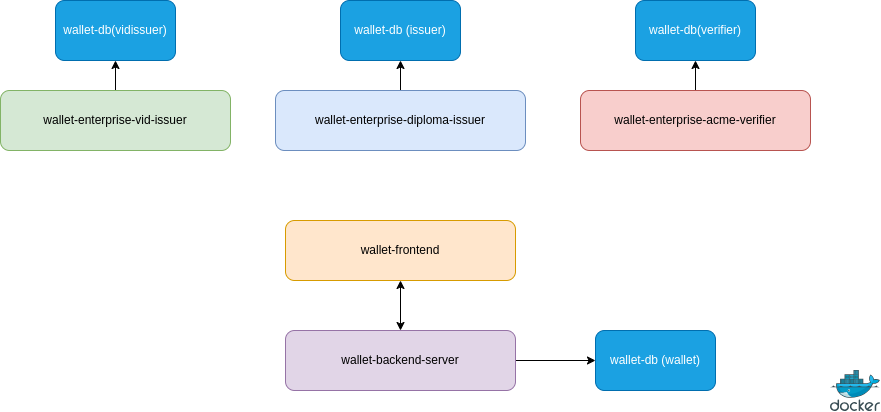

The diagram above was exported from draw.io. Its source (the exported page's mxGraphModel, read from the mxfile embedded in the PNG):
<mxGraphModel dx="1452" dy="657" grid="1" gridSize="10" guides="1" tooltips="1" connect="1" arrows="1" fold="1" page="1" pageScale="1" pageWidth="827" pageHeight="1169" math="0" shadow="0">
  <root>
    <mxCell id="0" />
    <mxCell id="1" parent="0" />
    <mxCell id="2SxmEYJea1M1JCCRR1Zx-2" style="edgeStyle=orthogonalEdgeStyle;rounded=0;orthogonalLoop=1;jettySize=auto;html=1;" parent="1" source="2SxmEYJea1M1JCCRR1Zx-5" target="2SxmEYJea1M1JCCRR1Zx-20" edge="1">
      <mxGeometry relative="1" as="geometry" />
    </mxCell>
    <mxCell id="2SxmEYJea1M1JCCRR1Zx-5" value="wallet-enterprise-vid-issuer" style="rounded=1;whiteSpace=wrap;html=1;fillColor=#d5e8d4;strokeColor=#82b366;" parent="1" vertex="1">
      <mxGeometry x="100" y="360" width="230" height="60" as="geometry" />
    </mxCell>
    <mxCell id="2SxmEYJea1M1JCCRR1Zx-6" style="edgeStyle=orthogonalEdgeStyle;rounded=0;orthogonalLoop=1;jettySize=auto;html=1;" parent="1" source="2SxmEYJea1M1JCCRR1Zx-9" target="2SxmEYJea1M1JCCRR1Zx-21" edge="1">
      <mxGeometry relative="1" as="geometry" />
    </mxCell>
    <mxCell id="2SxmEYJea1M1JCCRR1Zx-9" value="wallet-enterprise-diploma-issuer" style="rounded=1;whiteSpace=wrap;html=1;fillColor=#dae8fc;strokeColor=#6c8ebf;" parent="1" vertex="1">
      <mxGeometry x="375" y="360" width="250" height="60" as="geometry" />
    </mxCell>
    <mxCell id="2SxmEYJea1M1JCCRR1Zx-10" style="edgeStyle=orthogonalEdgeStyle;rounded=0;orthogonalLoop=1;jettySize=auto;html=1;" parent="1" source="2SxmEYJea1M1JCCRR1Zx-11" target="2SxmEYJea1M1JCCRR1Zx-19" edge="1">
      <mxGeometry relative="1" as="geometry" />
    </mxCell>
    <mxCell id="2SxmEYJea1M1JCCRR1Zx-11" value="wallet-backend-server" style="rounded=1;whiteSpace=wrap;html=1;fillColor=#e1d5e7;strokeColor=#9673a6;" parent="1" vertex="1">
      <mxGeometry x="385" y="600" width="230" height="60" as="geometry" />
    </mxCell>
    <mxCell id="2SxmEYJea1M1JCCRR1Zx-13" value="wallet-frontend" style="rounded=1;whiteSpace=wrap;html=1;fillColor=#ffe6cc;strokeColor=#d79b00;" parent="1" vertex="1">
      <mxGeometry x="385" y="490" width="230" height="60" as="geometry" />
    </mxCell>
    <mxCell id="2SxmEYJea1M1JCCRR1Zx-19" value="wallet-db (wallet)" style="rounded=1;whiteSpace=wrap;html=1;fillColor=#1ba1e2;fontColor=#ffffff;strokeColor=#006EAF;" parent="1" vertex="1">
      <mxGeometry x="695" y="600" width="120" height="60" as="geometry" />
    </mxCell>
    <mxCell id="2SxmEYJea1M1JCCRR1Zx-20" value="wallet-db(vidissuer)" style="rounded=1;whiteSpace=wrap;html=1;fillColor=#1ba1e2;fontColor=#ffffff;strokeColor=#006EAF;" parent="1" vertex="1">
      <mxGeometry x="155" y="270" width="120" height="60" as="geometry" />
    </mxCell>
    <mxCell id="2SxmEYJea1M1JCCRR1Zx-21" value="wallet-db (issuer)" style="rounded=1;whiteSpace=wrap;html=1;fillColor=#1ba1e2;fontColor=#ffffff;strokeColor=#006EAF;" parent="1" vertex="1">
      <mxGeometry x="440" y="270" width="120" height="60" as="geometry" />
    </mxCell>
    <mxCell id="2SxmEYJea1M1JCCRR1Zx-24" value="" style="image;sketch=0;aspect=fixed;html=1;points=[];align=center;fontSize=12;image=img/lib/mscae/Docker.svg;" parent="1" vertex="1">
      <mxGeometry x="930" y="640" width="50" height="41" as="geometry" />
    </mxCell>
    <mxCell id="zjivUUybTEzrxoEKmpiY-1" style="edgeStyle=orthogonalEdgeStyle;rounded=0;orthogonalLoop=1;jettySize=auto;html=1;" parent="1" source="zjivUUybTEzrxoEKmpiY-2" target="zjivUUybTEzrxoEKmpiY-3" edge="1">
      <mxGeometry relative="1" as="geometry" />
    </mxCell>
    <mxCell id="zjivUUybTEzrxoEKmpiY-2" value="wallet-enterprise-acme-verifier" style="rounded=1;whiteSpace=wrap;html=1;fillColor=#f8cecc;strokeColor=#b85450;" parent="1" vertex="1">
      <mxGeometry x="680" y="360" width="230" height="60" as="geometry" />
    </mxCell>
    <mxCell id="zjivUUybTEzrxoEKmpiY-3" value="wallet-db(verifier)" style="rounded=1;whiteSpace=wrap;html=1;fillColor=#1ba1e2;fontColor=#ffffff;strokeColor=#006EAF;" parent="1" vertex="1">
      <mxGeometry x="735" y="270" width="120" height="60" as="geometry" />
    </mxCell>
    <mxCell id="zjivUUybTEzrxoEKmpiY-4" value="" style="endArrow=classic;startArrow=classic;html=1;rounded=0;" parent="1" source="2SxmEYJea1M1JCCRR1Zx-11" target="2SxmEYJea1M1JCCRR1Zx-13" edge="1">
      <mxGeometry width="50" height="50" relative="1" as="geometry">
        <mxPoint x="490" y="490" as="sourcePoint" />
        <mxPoint x="540" y="440" as="targetPoint" />
      </mxGeometry>
    </mxCell>
  </root>
</mxGraphModel>